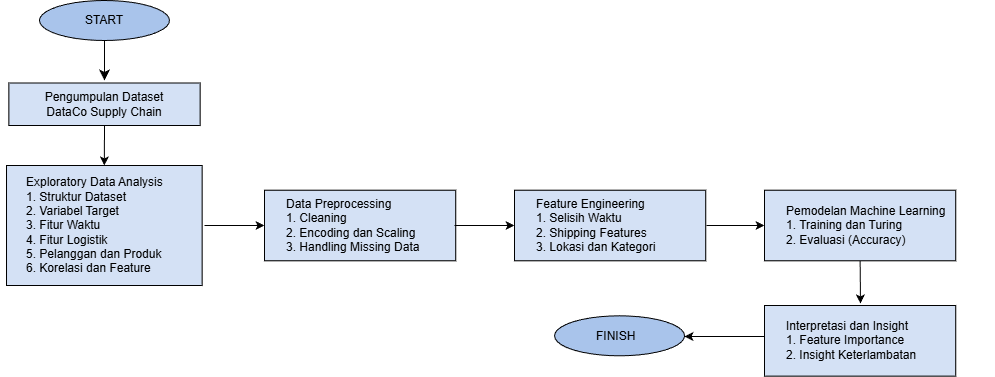

The diagram above was exported from draw.io. Its source (the exported page's mxGraphModel, read from the mxfile embedded in the PNG):
<mxGraphModel dx="480" dy="536" grid="1" gridSize="10" guides="1" tooltips="1" connect="1" arrows="1" fold="1" page="1" pageScale="1" pageWidth="850" pageHeight="1100" math="0" shadow="0">
  <root>
    <mxCell id="0" />
    <mxCell id="1" parent="0" />
    <mxCell id="hZTaiZ8IM37j8QyBBQHX-1" value="" style="ellipse;whiteSpace=wrap;html=1;fillColor=#A9C4EB;" parent="1" vertex="1">
      <mxGeometry x="115" y="125" width="130" height="40" as="geometry" />
    </mxCell>
    <mxCell id="hZTaiZ8IM37j8QyBBQHX-2" value="START" style="text;html=1;whiteSpace=wrap;strokeColor=none;fillColor=none;align=center;verticalAlign=middle;rounded=0;" parent="1" vertex="1">
      <mxGeometry x="150" y="130" width="60" height="30" as="geometry" />
    </mxCell>
    <mxCell id="hZTaiZ8IM37j8QyBBQHX-3" value="" style="rounded=0;whiteSpace=wrap;html=1;fillColor=#D4E1F5;" parent="1" vertex="1">
      <mxGeometry x="84.38" y="207.5" width="191.25" height="42.5" as="geometry" />
    </mxCell>
    <mxCell id="hZTaiZ8IM37j8QyBBQHX-6" value="" style="endArrow=classic;html=1;rounded=0;fontSize=12;startSize=8;endSize=8;curved=1;exitX=0.5;exitY=1;exitDx=0;exitDy=0;entryX=0.5;entryY=0;entryDx=0;entryDy=0;" parent="1" source="hZTaiZ8IM37j8QyBBQHX-1" edge="1">
      <mxGeometry width="50" height="50" relative="1" as="geometry">
        <mxPoint x="330" y="240" as="sourcePoint" />
        <mxPoint x="180" y="205" as="targetPoint" />
      </mxGeometry>
    </mxCell>
    <mxCell id="TCfrZFEGFD01ew5gt-NG-1" value="Pengumpulan Dataset&lt;div&gt;DataCo Supply Chain&lt;/div&gt;" style="text;html=1;whiteSpace=wrap;strokeColor=none;fillColor=none;align=center;verticalAlign=middle;rounded=0;" vertex="1" parent="1">
      <mxGeometry x="75.01" y="213.75" width="210" height="30" as="geometry" />
    </mxCell>
    <mxCell id="TCfrZFEGFD01ew5gt-NG-2" value="" style="rounded=0;whiteSpace=wrap;html=1;fillColor=#D4E1F5;" vertex="1" parent="1">
      <mxGeometry x="82.00999999999999" y="290" width="195.62" height="120" as="geometry" />
    </mxCell>
    <mxCell id="TCfrZFEGFD01ew5gt-NG-3" value="Exploratory Data Analysis&lt;div&gt;1. Struktur Dataset&lt;/div&gt;&lt;div&gt;2. Variabel Target&lt;/div&gt;&lt;div&gt;3. Fitur Waktu&lt;/div&gt;&lt;div&gt;4. Fitur Logistik&lt;/div&gt;&lt;div&gt;5. Pelanggan dan Produk&lt;/div&gt;&lt;div&gt;6. Korelasi dan Feature&lt;/div&gt;" style="text;html=1;whiteSpace=wrap;strokeColor=none;fillColor=none;align=left;verticalAlign=middle;rounded=0;" vertex="1" parent="1">
      <mxGeometry x="100" y="335" width="210" height="30" as="geometry" />
    </mxCell>
    <mxCell id="TCfrZFEGFD01ew5gt-NG-5" value="" style="endArrow=classic;html=1;rounded=0;exitX=0.5;exitY=1;exitDx=0;exitDy=0;entryX=0.5;entryY=0;entryDx=0;entryDy=0;" edge="1" parent="1" source="hZTaiZ8IM37j8QyBBQHX-3" target="TCfrZFEGFD01ew5gt-NG-2">
      <mxGeometry width="50" height="50" relative="1" as="geometry">
        <mxPoint x="240" y="320" as="sourcePoint" />
        <mxPoint x="290" y="270" as="targetPoint" />
      </mxGeometry>
    </mxCell>
    <mxCell id="TCfrZFEGFD01ew5gt-NG-8" value="" style="rounded=0;whiteSpace=wrap;html=1;fillColor=#D4E1F5;" vertex="1" parent="1">
      <mxGeometry x="340" y="314.69" width="191.25" height="70.62" as="geometry" />
    </mxCell>
    <mxCell id="TCfrZFEGFD01ew5gt-NG-9" value="Data Preprocessing&lt;div&gt;1. Cleaning&lt;/div&gt;&lt;div&gt;2. Encoding dan Scaling&lt;/div&gt;&lt;div&gt;3. Handling Missing Data&lt;/div&gt;" style="text;html=1;whiteSpace=wrap;strokeColor=none;fillColor=none;align=left;verticalAlign=middle;rounded=0;" vertex="1" parent="1">
      <mxGeometry x="360" y="335" width="210" height="30" as="geometry" />
    </mxCell>
    <mxCell id="TCfrZFEGFD01ew5gt-NG-10" value="" style="endArrow=classic;html=1;rounded=0;exitX=0.857;exitY=0.5;exitDx=0;exitDy=0;exitPerimeter=0;" edge="1" parent="1" source="TCfrZFEGFD01ew5gt-NG-3">
      <mxGeometry width="50" height="50" relative="1" as="geometry">
        <mxPoint x="240" y="320" as="sourcePoint" />
        <mxPoint x="340" y="350" as="targetPoint" />
      </mxGeometry>
    </mxCell>
    <mxCell id="TCfrZFEGFD01ew5gt-NG-12" value="" style="rounded=0;whiteSpace=wrap;html=1;fillColor=#D4E1F5;" vertex="1" parent="1">
      <mxGeometry x="590" y="314.69" width="191.25" height="70.62" as="geometry" />
    </mxCell>
    <mxCell id="TCfrZFEGFD01ew5gt-NG-13" value="" style="endArrow=classic;html=1;rounded=0;entryX=0;entryY=0.5;entryDx=0;entryDy=0;" edge="1" parent="1" target="TCfrZFEGFD01ew5gt-NG-12">
      <mxGeometry width="50" height="50" relative="1" as="geometry">
        <mxPoint x="530" y="350" as="sourcePoint" />
        <mxPoint x="600" y="440" as="targetPoint" />
      </mxGeometry>
    </mxCell>
    <mxCell id="TCfrZFEGFD01ew5gt-NG-14" value="Feature Engineering&lt;div&gt;1. Selisih Waktu&lt;/div&gt;&lt;div&gt;2. Shipping Features&lt;/div&gt;&lt;div&gt;3. Lokasi dan Kategori&lt;/div&gt;" style="text;html=1;whiteSpace=wrap;strokeColor=none;fillColor=none;align=left;verticalAlign=middle;rounded=0;" vertex="1" parent="1">
      <mxGeometry x="610" y="335" width="210" height="30" as="geometry" />
    </mxCell>
    <mxCell id="TCfrZFEGFD01ew5gt-NG-15" value="" style="rounded=0;whiteSpace=wrap;html=1;fillColor=#D4E1F5;" vertex="1" parent="1">
      <mxGeometry x="840" y="314.69" width="191.25" height="70.62" as="geometry" />
    </mxCell>
    <mxCell id="TCfrZFEGFD01ew5gt-NG-16" value="Pemodelan Machine Learning&lt;div&gt;1. Training dan Turing&lt;/div&gt;&lt;div&gt;2. Evaluasi (Accuracy)&lt;/div&gt;" style="text;html=1;whiteSpace=wrap;strokeColor=none;fillColor=none;align=left;verticalAlign=middle;rounded=0;" vertex="1" parent="1">
      <mxGeometry x="860" y="335" width="210" height="30" as="geometry" />
    </mxCell>
    <mxCell id="TCfrZFEGFD01ew5gt-NG-17" value="" style="rounded=0;whiteSpace=wrap;html=1;fillColor=#D4E1F5;" vertex="1" parent="1">
      <mxGeometry x="840" y="430" width="191.25" height="70.62" as="geometry" />
    </mxCell>
    <mxCell id="TCfrZFEGFD01ew5gt-NG-18" value="" style="ellipse;whiteSpace=wrap;html=1;fillColor=#A9C4EB;" vertex="1" parent="1">
      <mxGeometry x="630" y="440.31" width="130" height="40" as="geometry" />
    </mxCell>
    <mxCell id="TCfrZFEGFD01ew5gt-NG-19" value="Interpretasi dan Insight&lt;div&gt;1. Feature Importance&lt;/div&gt;&lt;div&gt;2. Insight Keterlambatan&lt;/div&gt;" style="text;html=1;whiteSpace=wrap;strokeColor=none;fillColor=none;align=left;verticalAlign=middle;rounded=0;" vertex="1" parent="1">
      <mxGeometry x="860" y="450.31" width="210" height="30" as="geometry" />
    </mxCell>
    <mxCell id="TCfrZFEGFD01ew5gt-NG-20" value="FINISH" style="text;html=1;whiteSpace=wrap;strokeColor=none;fillColor=none;align=left;verticalAlign=middle;rounded=0;" vertex="1" parent="1">
      <mxGeometry x="670" y="446.31" width="210" height="30" as="geometry" />
    </mxCell>
    <mxCell id="TCfrZFEGFD01ew5gt-NG-24" value="" style="endArrow=classic;html=1;rounded=0;" edge="1" parent="1">
      <mxGeometry width="50" height="50" relative="1" as="geometry">
        <mxPoint x="840" y="461" as="sourcePoint" />
        <mxPoint x="760" y="461" as="targetPoint" />
      </mxGeometry>
    </mxCell>
    <mxCell id="TCfrZFEGFD01ew5gt-NG-25" value="" style="endArrow=classic;html=1;rounded=0;entryX=0;entryY=0.5;entryDx=0;entryDy=0;" edge="1" parent="1" target="TCfrZFEGFD01ew5gt-NG-15">
      <mxGeometry width="50" height="50" relative="1" as="geometry">
        <mxPoint x="782" y="350" as="sourcePoint" />
        <mxPoint x="810" y="340" as="targetPoint" />
      </mxGeometry>
    </mxCell>
    <mxCell id="TCfrZFEGFD01ew5gt-NG-26" value="" style="endArrow=classic;html=1;rounded=0;exitX=0.5;exitY=1;exitDx=0;exitDy=0;" edge="1" parent="1" source="TCfrZFEGFD01ew5gt-NG-15">
      <mxGeometry width="50" height="50" relative="1" as="geometry">
        <mxPoint x="760" y="390" as="sourcePoint" />
        <mxPoint x="936" y="428" as="targetPoint" />
      </mxGeometry>
    </mxCell>
  </root>
</mxGraphModel>